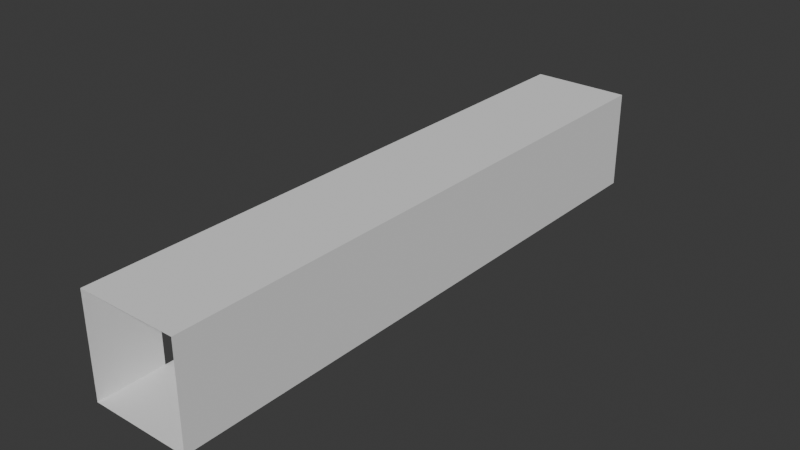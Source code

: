 # Source: louis02.blend  (saved by Blender 4.2.66; exported with 4.5.12 LTS)
import bpy
from mathutils import Matrix  # noqa: F401  (used for matrix-valued properties, if any)

bpy.ops.wm.read_factory_settings(use_empty=True)
scene = bpy.context.scene
scene.name = 'Scene'

# ---- collections
col_collection = bpy.data.collections.new('Collection'); scene.collection.children.link(col_collection)

# ---- world
world_world = bpy.data.worlds.new('World'); scene.world = world_world
world_world.use_nodes = True; world_world.node_tree.nodes.clear()
_N = world_world.node_tree.nodes; _L = world_world.node_tree.links
n0 = _N.new('ShaderNodeOutputWorld'); n0.name = 'World Output'; n0.location = (300, 300)
n1 = _N.new('ShaderNodeBackground'); n1.name = 'Background'; n1.location = (10, 300)
n1.inputs[0].default_value = (0.05088, 0.05088, 0.05088, 1.0)
_L.new(n1.outputs[0], n0.inputs[0])
n0.is_active_output = True
world_world.color = (0.05088, 0.05088, 0.05088)
world_world.sun_shadow_jitter_overblur = 0.0

# ---- meshes
me_cube_001 = bpy.data.meshes.new('Cube.001')
me_cube_001.from_pydata([(-1.0, -1.0, -1.0), (-1.0, -1.0, 1.0), (-1.0, 1.0, -1.0), (-1.0, 1.0, 1.0), (1.0, -1.0, -1.0), (1.0, -1.0, 1.0), (1.0, 1.0, -1.0), (1.0, 1.0, 1.0), (-1.0, -0.7803, -1.0), (-1.0, -0.7803, 1.0), (1.0, -0.7803, -1.0), (1.0, -0.7803, 1.0), (-1.0, -0.7332, 1.0), (1.0, -0.7332, -1.0), (-1.0, -0.7332, -1.0), (1.0, -0.7332, 1.0)], [], [(14, 12, 3, 2), (14, 13, 10, 8), (10, 11, 5, 4), (15, 12, 9, 11), (8, 10, 4, 0), (11, 9, 1, 5), (13, 15, 11, 10), (0, 1, 9, 8), (6, 7, 15, 13), (7, 3, 12, 15), (2, 6, 13, 14)])
_uv = me_cube_001.uv_layers.new(name='UVMap')
_uv.uv.foreach_set('vector', [0.375, 0.03334, 0.625, 0.03334, 0.625, 0.25, 0.375, 0.25, 0.125, 0.7167, 0.375, 0.7167, 0.375, 0.7225, 0.125, 0.7225, 0.375, 0.7225, 0.625, 0.7225, 0.625, 0.75, 0.375, 0.75, 0.625, 0.7167, 0.875, 0.7167, 0.875, 0.7225, 0.625, 0.7225, 0.125, 0.7225, 0.375, 0.7225, 0.375, 0.75, 0.125, 0.75, 0.625, 0.7225, 0.875, 0.7225, 0.875, 0.75, 0.625, 0.75, 0.375, 0.7167, 0.625, 0.7167, 0.625, 0.7225, 0.375, 0.7225, 0.375, 0.0, 0.625, 0.0, 0.625, 0.02747, 0.375, 0.02747, 0.375, 0.5, 0.625, 0.5, 0.625, 0.7167, 0.375, 0.7167, 0.625, 0.5, 0.875, 0.5, 0.875, 0.7167, 0.625, 0.7167, 0.125, 0.5, 0.375, 0.5, 0.375, 0.7167, 0.125, 0.7167])
me_cube_001.update()

# ---- objects
ob_cube = bpy.data.objects.new('Cube', me_cube_001)

# ---- transforms, parenting, visibility, modifiers, constraints
ob_cube.location = (0.0, 0.0, 0.0)
ob_cube.scale = (1.0, 5.954, 1.0)

# ---- collection membership
col_collection.objects.link(ob_cube)

# ---- scene / render settings (as saved in the file)
scene.frame_start = 1; scene.frame_end = 250; scene.frame_set(1)
scene.render.engine = 'BLENDER_EEVEE_NEXT'
bpy.context.view_layer.update()

# ---- added for rendering (the .blend has no active camera and no usable light): camera, sun
cam_auto = bpy.data.cameras.new('AutoCamera')
cam_auto.lens = 50.0
cam_auto.sensor_width = 36.0
cam_auto.clip_end = 1000.0
ob_auto_camera = bpy.data.objects.new('AutoCamera', cam_auto)
scene.collection.objects.link(ob_auto_camera)
ob_auto_camera.location = (11.3239, -13.5887, 9.05916)
ob_auto_camera.rotation_euler = (1.09748, -7.21219e-08, 0.694738)
scene.camera = ob_auto_camera
light_auto_sun = bpy.data.lights.new('AutoSun', 'SUN')
light_auto_sun.energy = 3.0
light_auto_sun.angle = 0.0523599
ob_auto_sun = bpy.data.objects.new('AutoSun', light_auto_sun)
scene.collection.objects.link(ob_auto_sun)
ob_auto_sun.rotation_euler = (0.872665, 0.174533, 0.523599)
bpy.context.view_layer.update()
